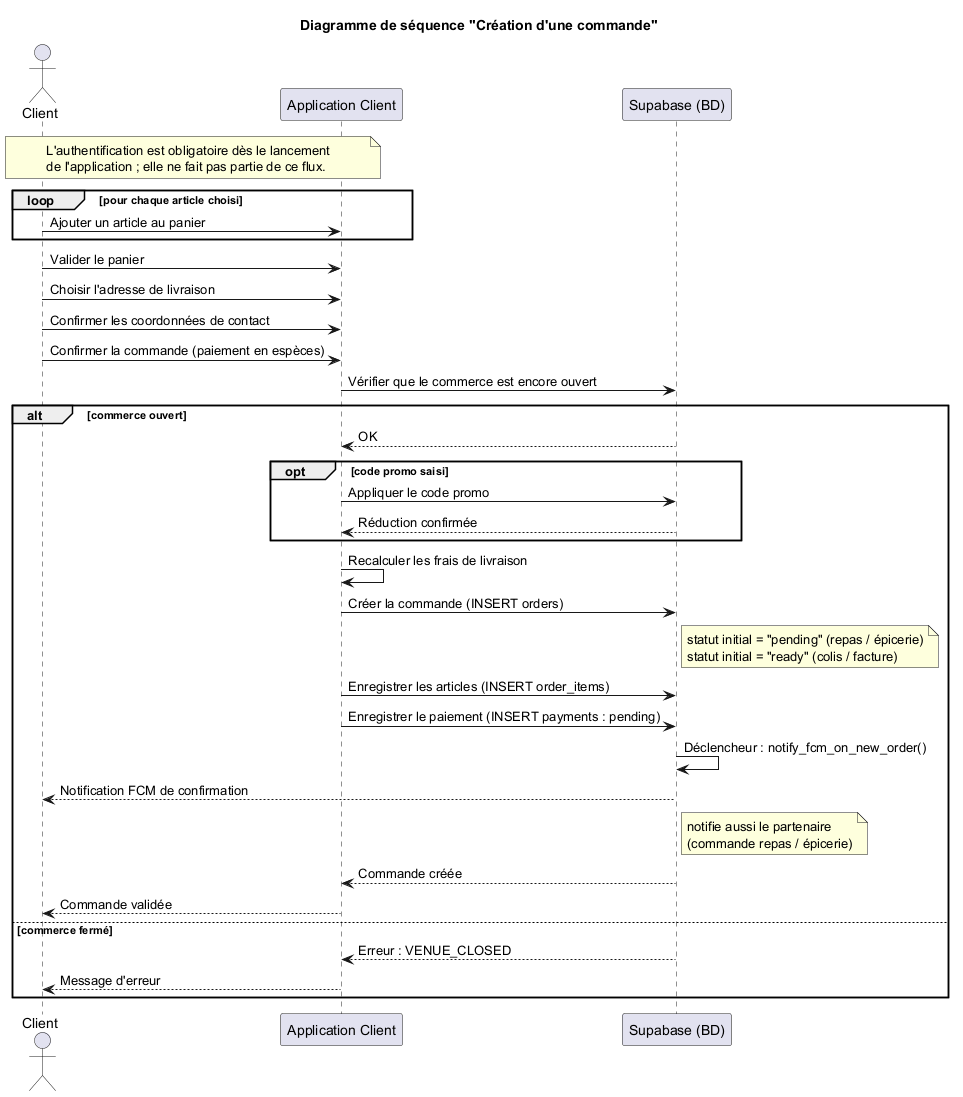

The diagram above was rendered by PlantUML. Its source (embedded in the PNG):
@startuml
title Diagramme de séquence "Création d'une commande"

actor Client
participant "Application Client" as APP
participant "Supabase (BD)" as SB

note over Client, APP
    L'authentification est obligatoire dès le lancement
    de l'application ; elle ne fait pas partie de ce flux.
end note

loop pour chaque article choisi
    Client -> APP : Ajouter un article au panier
end

Client -> APP : Valider le panier
Client -> APP : Choisir l'adresse de livraison
Client -> APP : Confirmer les coordonnées de contact
Client -> APP : Confirmer la commande (paiement en espèces)

APP -> SB : Vérifier que le commerce est encore ouvert

alt commerce ouvert
    SB --> APP : OK

    opt code promo saisi
        APP -> SB : Appliquer le code promo
        SB --> APP : Réduction confirmée
    end

    APP -> APP : Recalculer les frais de livraison
    APP -> SB : Créer la commande (INSERT orders)
    note right of SB
        statut initial = "pending" (repas / épicerie)
        statut initial = "ready" (colis / facture)
    end note
    APP -> SB : Enregistrer les articles (INSERT order_items)
    APP -> SB : Enregistrer le paiement (INSERT payments : pending)

    SB -> SB : Déclencheur : notify_fcm_on_new_order()
    SB --> Client : Notification FCM de confirmation
    note right of SB
        notifie aussi le partenaire
        (commande repas / épicerie)
    end note

    SB --> APP : Commande créée
    APP --> Client : Commande validée
else commerce fermé
    SB --> APP : Erreur : VENUE_CLOSED
    APP --> Client : Message d'erreur
end
@enduml